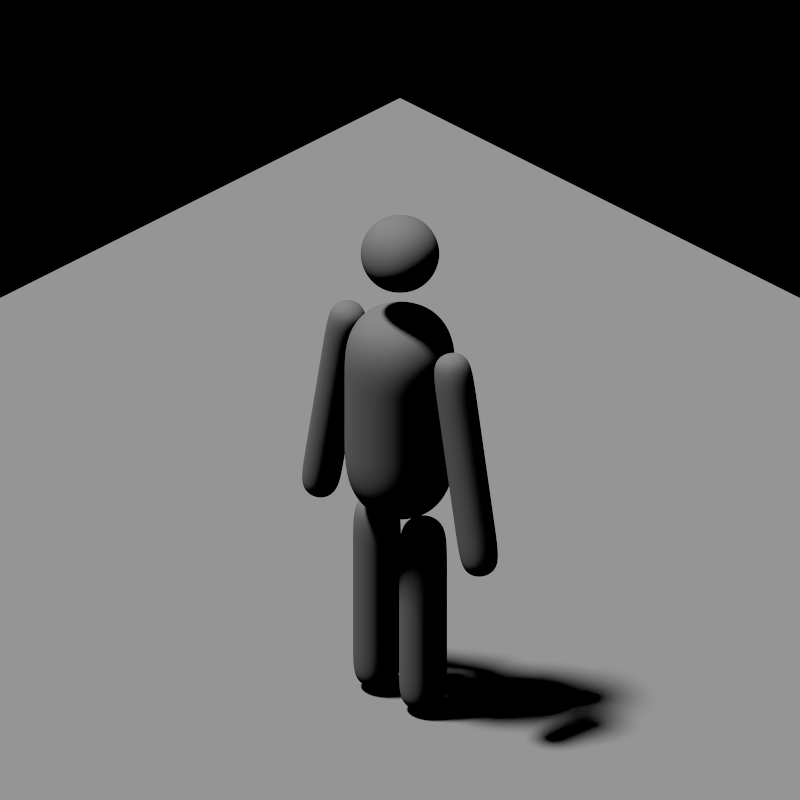 # Source: iso.blend  (saved by Blender 2.79.0; exported with 4.5.12 LTS)
import bpy
from mathutils import Matrix  # noqa: F401  (used for matrix-valued properties, if any)

bpy.ops.wm.read_factory_settings(use_empty=True)
scene = bpy.context.scene
scene.name = 'Scene.001'

# ---- collections
col_collection_1 = bpy.data.collections.new('Collection 1'); scene.collection.children.link(col_collection_1)
col_collection_2 = bpy.data.collections.new('Collection 2'); scene.collection.children.link(col_collection_2)
col_collection_2.hide_render = True
col_collection_2.hide_viewport = True

# ---- materials (node trees are filled in below, after node groups)
mat_material_001 = bpy.data.materials.new('Material.001')
mat_material_001.alpha_threshold = 0.0
mat_material_001.use_transparent_shadow = False
mat_material_001.diffuse_color = (1.0, 1.0, 1.0, 1.0)
mat_material_001.roughness = 0.5
mat_material = bpy.data.materials.new('Material')
mat_material.alpha_threshold = 0.0
mat_material.use_transparent_shadow = False
mat_material.roughness = 0.5
mat_hat = bpy.data.materials.new('hat')
mat_hat.alpha_threshold = 0.0
mat_hat.use_transparent_shadow = False
mat_hat.diffuse_color = (0.3844, 0.2278, 0.1221, 1.0)
mat_hat.roughness = 0.5
mat_hat.line_color = (0.0, 0.0, 0.0, 1.0)
mat_ribbon = bpy.data.materials.new('ribbon')
mat_ribbon.alpha_threshold = 0.0
mat_ribbon.use_transparent_shadow = False
mat_ribbon.roughness = 0.5
mat_character = bpy.data.materials.new('character')
mat_character.alpha_threshold = 0.0
mat_character.use_transparent_shadow = False
mat_character.roughness = 0.5

# ---- material node trees
mat_ribbon.use_nodes = True; mat_ribbon.node_tree.nodes.clear()
_N = mat_ribbon.node_tree.nodes; _L = mat_ribbon.node_tree.links
n0 = _N.new('ShaderNodeOutputMaterial'); n0.name = 'Material Output'; n0.location = (300, 300)
n1 = _N.new('ShaderNodeBsdfDiffuse'); n1.name = 'Diffuse BSDF'; n1.location = (10, 300)
n1.inputs[0].default_value = (0.03968, 0.03968, 0.03968, 1.0)
n1.inputs[1].default_value = 0.3917
_L.new(n1.outputs[0], n0.inputs[0])
n0.is_active_output = True
mat_character.use_nodes = True; mat_character.node_tree.nodes.clear()
_N = mat_character.node_tree.nodes; _L = mat_character.node_tree.links
n0 = _N.new('ShaderNodeOutputMaterial'); n0.name = 'Material Output'; n0.location = (300, 300)
n1 = _N.new('ShaderNodeBsdfDiffuse'); n1.name = 'Diffuse BSDF'; n1.location = (10, 300)
n1.inputs[0].default_value = (0.8412, 0.8412, 0.8412, 1.0)
_L.new(n1.outputs[0], n0.inputs[0])
n0.is_active_output = True

# ---- world
world_world = bpy.data.worlds.new('World'); scene.world = world_world
world_world.use_nodes = True; world_world.node_tree.nodes.clear()
_N = world_world.node_tree.nodes; _L = world_world.node_tree.links
n0 = _N.new('ShaderNodeOutputWorld'); n0.name = 'World Output'; n0.location = (300, 300)
n0.is_active_output = True
world_world.color = (0.05088, 0.05088, 0.05088)
world_world.use_sun_shadow = False
world_world.sun_shadow_jitter_overblur = 0.0
world_world.cycles.sampling_method = 'MANUAL'

# ---- cameras
cam_camera_001 = bpy.data.cameras.new('Camera.001')
cam_camera_001.type = 'ORTHO'
cam_camera_001.clip_end = 100.0
cam_camera_001.lens = 35.0
cam_camera_001.sensor_width = 32.0
cam_camera_001.sensor_height = 18.0
cam_camera_001.ortho_scale = 5.66
cam_camera_001.display_size = 2.0
cam_camera_001.shift_y = 0.373
cam_camera_001.dof.focus_distance = 0.0
cam_camera_001.dof.aperture_fstop = 128.0
cam_camera_001.dof.aperture_blades = 6

# ---- lights
light_sun_008 = bpy.data.lights.new('Sun.008', 'SUN')
light_sun_008.transmission_factor = 0.0
light_sun_008.angle = 0.09992
light_sun_008.energy = 1.0
light_sun_008.shadow_buffer_clip_start = 0.5
light_sun_008.shadow_soft_size = 0.05
light_sun_008.shadow_cascade_max_distance = 1000.0
light_sun_008.cycles.max_bounces = 0

# ---- meshes
me_plane_001 = bpy.data.meshes.new('Plane.001')
me_plane_001.from_pydata([(-1.0, -1.0, 0.0), (1.0, -1.0, 0.0), (-1.0, 1.0, 0.0), (1.0, 1.0, 0.0)], [], [(0, 1, 3, 2)])
me_plane_001.materials.append(mat_material_001)
me_plane_001.use_remesh_preserve_volume = False
me_plane_001.use_remesh_preserve_attributes = False
me_plane_001.use_mirror_vertex_groups = False
me_plane_001.update()
me_cube = bpy.data.meshes.new('Cube')
me_cube.from_pydata([(0.1218, -0.432, 0.6118), (0.1218, 0.432, 0.6118), (0.9858, 0.432, 0.6118), (0.9858, -0.432, 0.6118), (0.1218, -0.432, 3.034), (0.1218, 0.432, 3.034), (0.9858, 0.432, 3.034), (0.9858, -0.432, 3.034), (0.9858, 0.432, 3.804), (0.9858, 0.432, -0.007056), (0.9858, -0.432, 3.804), (0.9858, -0.432, -0.007056), (0.1218, 0.432, 3.804), (0.1218, 0.432, -0.007056), (0.1218, -0.432, 3.804), (0.1218, -0.432, -0.007056), (-1.0, 1.0, 5.3), (1.0, -1.0, 5.3), (1.0, 1.0, 5.3), (-1.0, -1.0, 5.3), (-1.0, 1.0, 6.213), (1.0, -1.0, 6.213), (1.0, 1.0, 6.213), (-1.0, -1.0, 6.213), (1.499, 0.3574, 3.768), (2.202, 0.3574, 3.9), (2.202, -0.3574, 3.9), (1.499, -0.3574, 3.768), (0.9757, 0.3574, 6.554), (1.678, 0.3574, 6.686), (1.678, -0.3574, 6.686), (0.9757, -0.3574, 6.554), (1.552, 0.3574, 7.358), (2.328, 0.3574, 3.231), (1.552, -0.3574, 7.358), (2.328, -0.3574, 3.231), (0.8493, 0.3574, 7.226), (1.625, 0.3574, 3.099), (0.8493, -0.3574, 7.226), (1.625, -0.3574, 3.099), (-1.0, -1.0, 3.524), (-1.0, -1.0, 7.724), (-1.0, 1.0, 3.524), (-1.0, 1.0, 7.724), (1.0, -1.0, 3.524), (1.0, -1.0, 7.724), (1.0, 1.0, 3.524), (1.0, 1.0, 7.724), (0.7749, 0.7749, 9.499), (0.7749, 0.7749, 7.949), (0.7749, -0.7749, 9.499), (0.7749, -0.7749, 7.949), (-0.7749, 0.7749, 9.499), (-0.7749, 0.7749, 7.949), (-0.7749, -0.7749, 9.499), (-0.7749, -0.7749, 7.949), (-0.1218, -0.432, 0.6118), (-0.1218, 0.432, 0.6118), (-0.9858, 0.432, 0.6118), (-0.9858, -0.432, 0.6118), (-0.1218, -0.432, 3.034), (-0.1218, 0.432, 3.034), (-0.9858, 0.432, 3.034), (-0.9858, -0.432, 3.034), (-0.9858, 0.432, 3.804), (-0.9858, 0.432, -0.007056), (-0.9858, -0.432, 3.804), (-0.9858, -0.432, -0.007056), (-0.1218, 0.432, 3.804), (-0.1218, 0.432, -0.007056), (-0.1218, -0.432, 3.804), (-0.1218, -0.432, -0.007056), (-1.499, 0.3574, 3.768), (-2.202, 0.3574, 3.9), (-2.202, -0.3574, 3.9), (-1.499, -0.3574, 3.768), (-0.9757, 0.3574, 6.554), (-1.678, 0.3574, 6.686), (-1.678, -0.3574, 6.686), (-0.9757, -0.3574, 6.554), (-1.552, 0.3574, 7.358), (-2.328, 0.3574, 3.231), (-1.552, -0.3574, 7.358), (-2.328, -0.3574, 3.231), (-0.8493, 0.3574, 7.226), (-1.625, 0.3574, 3.099), (-0.8493, -0.3574, 7.226), (-1.625, -0.3574, 3.099)], [], [(2, 6, 7, 3), (13, 9, 11, 15), (23, 41, 43, 20), (11, 3, 0, 15), (3, 7, 4, 0), (1, 5, 6, 2), (32, 36, 38, 34), (0, 4, 5, 1), (47, 43, 41, 45), (44, 17, 19, 40), (16, 20, 22, 18), (40, 19, 16, 42), (42, 16, 18, 46), (39, 27, 24, 37), (26, 30, 31, 27), (19, 23, 20, 16), (46, 18, 17, 44), (29, 32, 34, 30), (25, 29, 30, 26), (17, 21, 23, 19), (30, 34, 38, 31), (35, 26, 27, 39), (4, 14, 12, 5), (5, 12, 8, 6), (8, 12, 14, 10), (7, 10, 14, 4), (15, 0, 1, 13), (9, 2, 3, 11), (37, 24, 25, 33), (33, 25, 26, 35), (20, 43, 47, 22), (21, 45, 41, 23), (13, 1, 2, 9), (22, 47, 45, 21), (48, 52, 54, 50), (51, 50, 54, 55), (24, 28, 29, 25), (31, 38, 36, 28), (37, 33, 35, 39), (53, 49, 51, 55), (6, 8, 10, 7), (49, 48, 50, 51), (27, 31, 28, 24), (28, 36, 32, 29), (18, 22, 21, 17), (55, 54, 52, 53), (53, 52, 48, 49), (42, 46, 44, 40), (58, 59, 63, 62), (69, 71, 67, 65), (67, 71, 56, 59), (59, 56, 60, 63), (57, 58, 62, 61), (80, 82, 86, 84), (56, 57, 61, 60), (87, 85, 72, 75), (74, 75, 79, 78), (77, 78, 82, 80), (73, 74, 78, 77), (78, 79, 86, 82), (83, 87, 75, 74), (60, 61, 68, 70), (61, 62, 64, 68), (64, 66, 70, 68), (63, 60, 70, 66), (71, 69, 57, 56), (65, 67, 59, 58), (85, 81, 73, 72), (81, 83, 74, 73), (69, 65, 58, 57), (72, 73, 77, 76), (79, 76, 84, 86), (85, 87, 83, 81), (62, 63, 66, 64), (75, 72, 76, 79), (76, 77, 80, 84)])
me_cube.polygons.foreach_set('use_smooth', [True] * 76)
me_cube.materials.append(mat_material)
me_cube.use_remesh_preserve_volume = False
me_cube.use_remesh_preserve_attributes = False
me_cube.use_mirror_vertex_groups = False
me_cube.update()
me_sphere = bpy.data.meshes.new('Sphere')
me_sphere.from_pydata([(0.0, 0.1951, 1.351), (0.0, 0.3827, 1.294), (0.0, 0.5556, 1.201), (0.0, 0.7071, 1.077), (0.0, 0.8315, 0.9256), (0.0, 0.9239, 0.7527), (0.0, 0.9808, 0.5651), (0.0, 1.0, 0.37), (0.03806, 0.1913, 1.351), (0.07466, 0.3753, 1.294), (0.1084, 0.5449, 1.201), (0.1379, 0.6935, 1.077), (0.1622, 0.8155, 0.9256), (0.1802, 0.9061, 0.7527), (0.1913, 0.9619, 0.5651), (0.1951, 0.9808, 0.37), (0.07466, 0.1802, 1.351), (0.1464, 0.3536, 1.294), (0.2126, 0.5133, 1.201), (0.2706, 0.6533, 1.077), (0.3182, 0.7682, 0.9256), (0.3536, 0.8536, 0.7527), (0.3753, 0.9061, 0.5651), (0.3827, 0.9239, 0.37), (0.1084, 0.1622, 1.351), (0.2126, 0.3182, 1.294), (0.3087, 0.4619, 1.201), (0.3928, 0.5879, 1.077), (0.4619, 0.6913, 0.9256), (0.5133, 0.7682, 0.7527), (0.5449, 0.8155, 0.5651), (0.5556, 0.8315, 0.37), (0.1379, 0.1379, 1.351), (0.2706, 0.2706, 1.294), (0.3928, 0.3928, 1.201), (0.5, 0.5, 1.077), (0.5879, 0.5879, 0.9256), (0.6533, 0.6533, 0.7527), (0.6935, 0.6935, 0.5651), (0.7071, 0.7071, 0.37), (0.1622, 0.1084, 1.351), (0.3182, 0.2126, 1.294), (0.4619, 0.3087, 1.201), (0.5879, 0.3928, 1.077), (0.6913, 0.4619, 0.9256), (0.7682, 0.5133, 0.7527), (0.8155, 0.5449, 0.5651), (0.8315, 0.5556, 0.37), (0.1802, 0.07466, 1.351), (0.3536, 0.1464, 1.294), (0.5133, 0.2126, 1.201), (0.6533, 0.2706, 1.077), (0.7682, 0.3182, 0.9256), (0.8536, 0.3536, 0.7527), (0.9061, 0.3753, 0.5651), (0.9239, 0.3827, 0.37), (0.1913, 0.03806, 1.351), (0.3753, 0.07466, 1.294), (0.5449, 0.1084, 1.201), (0.6935, 0.1379, 1.077), (0.8155, 0.1622, 0.9256), (0.9061, 0.1802, 0.7527), (0.9619, 0.1913, 0.5651), (0.9808, 0.1951, 0.37), (0.1951, -3.266e-07, 1.351), (0.3827, -3.192e-07, 1.294), (0.5556, -3.117e-07, 1.201), (0.7071, -3.192e-07, 1.077), (0.8315, -3.341e-07, 0.9256), (0.9239, -2.745e-07, 0.7527), (0.9808, -3.937e-07, 0.5651), (1.0, -3.788e-07, 0.37), (0.1913, -0.03806, 1.351), (0.3753, -0.07466, 1.294), (0.5449, -0.1084, 1.201), (0.6935, -0.138, 1.077), (0.8155, -0.1622, 0.9256), (0.9061, -0.1802, 0.7527), (0.9619, -0.1913, 0.5651), (0.9808, -0.1951, 0.37), (0.1802, -0.07466, 1.351), (0.3536, -0.1464, 1.294), (0.5133, -0.2126, 1.201), (0.6533, -0.2706, 1.077), (0.7682, -0.3182, 0.9256), (0.8536, -0.3536, 0.7527), (0.9061, -0.3753, 0.5651), (0.9239, -0.3827, 0.37), (0.1622, -0.1084, 1.351), (0.3182, -0.2126, 1.294), (0.4619, -0.3087, 1.201), (0.5879, -0.3928, 1.077), (0.6913, -0.4619, 0.9256), (0.7682, -0.5133, 0.7527), (0.8155, -0.5449, 0.5651), (0.8315, -0.5556, 0.37), (0.1379, -0.138, 1.351), (0.2706, -0.2706, 1.294), (0.3928, -0.3928, 1.201), (0.5, -0.5, 1.077), (0.5879, -0.5879, 0.9256), (0.6533, -0.6533, 0.7527), (0.6935, -0.6935, 0.5651), (0.7071, -0.7071, 0.37), (0.1084, -0.1622, 1.351), (0.2126, -0.3182, 1.294), (0.3087, -0.4619, 1.201), (0.3928, -0.5879, 1.077), (0.4619, -0.6913, 0.9256), (0.5133, -0.7682, 0.7527), (0.5449, -0.8155, 0.5651), (0.5556, -0.8315, 0.37), (0.07466, -0.1802, 1.351), (0.1464, -0.3536, 1.294), (0.2126, -0.5133, 1.201), (0.2706, -0.6533, 1.077), (0.3182, -0.7682, 0.9256), (0.3536, -0.8536, 0.7527), (0.3753, -0.9061, 0.5651), (0.3827, -0.9239, 0.37), (0.03806, -0.1913, 1.351), (0.07466, -0.3753, 1.294), (0.1084, -0.5449, 1.201), (0.1379, -0.6935, 1.077), (0.1622, -0.8155, 0.9256), (0.1802, -0.9061, 0.7527), (0.1913, -0.9619, 0.5651), (0.1951, -0.9808, 0.37), (-7.212e-09, -0.1951, 1.351), (4.122e-08, -0.3827, 1.294), (2.632e-08, -0.5556, 1.201), (-2.584e-08, -0.7071, 1.077), (-8.544e-08, -0.8315, 0.9256), (6.357e-08, -0.9239, 0.7527), (-8.544e-08, -0.9808, 0.5651), (-1.003e-07, -1.0, 0.37), (-0.03806, -0.1913, 1.351), (-0.07466, -0.3753, 1.294), (-0.1084, -0.5449, 1.201), (-0.1379, -0.6935, 1.077), (-0.1622, -0.8155, 0.9256), (-0.1802, -0.9061, 0.7527), (-0.1913, -0.9619, 0.5651), (-0.1951, -0.9808, 0.37), (-0.07466, -0.1802, 1.351), (-0.1464, -0.3536, 1.294), (-0.2126, -0.5133, 1.201), (-0.2706, -0.6533, 1.077), (-0.3182, -0.7682, 0.9256), (-0.3536, -0.8536, 0.7527), (-0.3753, -0.9061, 0.5651), (-0.3827, -0.9239, 0.37), (-0.1084, -0.1622, 1.351), (-0.2126, -0.3182, 1.294), (-0.3087, -0.4619, 1.201), (-0.3928, -0.5879, 1.077), (-0.4619, -0.6913, 0.9256), (-0.5133, -0.7682, 0.7527), (-0.5449, -0.8155, 0.5651), (-0.5556, -0.8315, 0.37), (-2.304e-07, -5.562e-07, 1.37), (-0.1379, -0.138, 1.351), (-0.2706, -0.2706, 1.294), (-0.3928, -0.3928, 1.201), (-0.5, -0.5, 1.077), (-0.5879, -0.5879, 0.9256), (-0.6533, -0.6533, 0.7527), (-0.6935, -0.6935, 0.5651), (-0.7071, -0.7071, 0.37), (-0.1622, -0.1084, 1.351), (-0.3182, -0.2126, 1.294), (-0.4619, -0.3087, 1.201), (-0.5879, -0.3928, 1.077), (-0.6913, -0.4619, 0.9256), (-0.7682, -0.5133, 0.7527), (-0.8155, -0.5449, 0.5651), (-0.8315, -0.5556, 0.37), (-0.1802, -0.07466, 1.351), (-0.3536, -0.1464, 1.294), (-0.5133, -0.2126, 1.201), (-0.6533, -0.2706, 1.077), (-0.7682, -0.3182, 0.9256), (-0.8536, -0.3536, 0.7527), (-0.9061, -0.3753, 0.5651), (-0.9239, -0.3827, 0.37), (-0.1913, -0.03806, 1.351), (-0.3753, -0.07466, 1.294), (-0.5449, -0.1084, 1.201), (-0.6935, -0.1379, 1.077), (-0.8155, -0.1622, 0.9256), (-0.9061, -0.1802, 0.7527), (-0.9619, -0.1913, 0.5651), (-0.9808, -0.1951, 0.37), (-0.1951, -3.117e-07, 1.351), (-0.3827, -2.819e-07, 1.294), (-0.5556, -2.819e-07, 1.201), (-0.7071, -1.851e-07, 1.077), (-0.8315, -1.404e-07, 0.9256), (-0.9239, -3.192e-07, 0.7527), (-0.9808, -9.567e-08, 0.5651), (-1.0, -1.404e-07, 0.37), (-0.1913, 0.03806, 1.351), (-0.3753, 0.07466, 1.294), (-0.5449, 0.1084, 1.201), (-0.6935, 0.1379, 1.077), (-0.8155, 0.1622, 0.9256), (-0.9061, 0.1802, 0.7527), (-0.9619, 0.1913, 0.5651), (-0.9808, 0.1951, 0.37), (-0.1802, 0.07466, 1.351), (-0.3536, 0.1464, 1.294), (-0.5133, 0.2126, 1.201), (-0.6533, 0.2706, 1.077), (-0.7682, 0.3182, 0.9256), (-0.8536, 0.3536, 0.7527), (-0.9061, 0.3753, 0.5651), (-0.9239, 0.3827, 0.37), (-0.1622, 0.1084, 1.351), (-0.3182, 0.2126, 1.294), (-0.4619, 0.3087, 1.201), (-0.5879, 0.3928, 1.077), (-0.6913, 0.4619, 0.9256), (-0.7682, 0.5133, 0.7527), (-0.8155, 0.5449, 0.5651), (-0.8315, 0.5556, 0.37), (-0.1379, 0.1379, 1.351), (-0.2706, 0.2706, 1.294), (-0.3928, 0.3928, 1.201), (-0.5, 0.5, 1.077), (-0.5879, 0.5879, 0.9256), (-0.6533, 0.6533, 0.7527), (-0.6935, 0.6935, 0.5651), (-0.7071, 0.7071, 0.37), (-0.1951, 0.9808, 0.07), (-0.3827, 0.9239, 0.07), (-0.5556, 0.8315, 0.07), (-0.7071, 0.7071, 0.07), (-0.8315, 0.5556, 0.07), (-0.9239, 0.3827, 0.07), (-0.1084, 0.1622, 1.351), (-0.2126, 0.3182, 1.294), (-0.3087, 0.4619, 1.201), (-0.3928, 0.5879, 1.077), (-0.4619, 0.6913, 0.9256), (-0.5133, 0.7682, 0.7527), (-0.5449, 0.8155, 0.5651), (-0.5556, 0.8315, 0.37), (-0.9808, 0.1951, 0.07), (-1.0, -1.404e-07, 0.07), (-0.9808, -0.1951, 0.07), (-0.9239, -0.3827, 0.07), (-0.8315, -0.5556, 0.07), (-0.7071, -0.7071, 0.07), (-0.5556, -0.8315, 0.07), (-0.07466, 0.1802, 1.351), (-0.1464, 0.3536, 1.294), (-0.2126, 0.5133, 1.201), (-0.2706, 0.6533, 1.077), (-0.3182, 0.7682, 0.9256), (-0.3536, 0.8536, 0.7527), (-0.3753, 0.9061, 0.5651), (-0.3827, 0.9239, 0.37), (-0.3827, -0.9239, 0.07), (-0.1951, -0.9808, 0.07), (-1.003e-07, -1.0, 0.07), (0.1951, -0.9808, 0.07), (0.3827, -0.9239, 0.07), (0.5556, -0.8315, 0.07), (0.7071, -0.7071, 0.07), (-0.03806, 0.1913, 1.351), (-0.07466, 0.3753, 1.294), (-0.1084, 0.5449, 1.201), (-0.1379, 0.6935, 1.077), (-0.1622, 0.8155, 0.9256), (-0.1802, 0.9061, 0.7527), (-0.1913, 0.9619, 0.5651), (-0.1951, 0.9808, 0.37), (0.8315, -0.5556, 0.07), (0.9239, -0.3827, 0.07), (0.9808, -0.1951, 0.07), (1.0, -3.788e-07, 0.07), (0.9808, 0.1951, 0.07), (0.9239, 0.3827, 0.07), (0.8315, 0.5556, 0.07), (0.7071, 0.7071, 0.07), (0.5556, 0.8315, 0.07), (0.3827, 0.9239, 0.07), (0.1951, 0.9808, 0.07), (0.0, 1.0, 0.07), (-0.3317, 1.667, 0.2181), (-0.6506, 1.571, 0.2181), (-0.9445, 1.413, 0.2181), (-1.202, 1.202, 0.2181), (-1.413, 0.9445, 0.2181), (-1.571, 0.6506, 0.2181), (-1.667, 0.3317, 0.2181), (-1.7, -4.305e-08, 0.2181), (-1.667, -0.3317, 0.2181), (-1.571, -0.6506, 0.2181), (-1.413, -0.9445, 0.2181), (-1.202, -1.202, 0.2181), (-0.9445, -1.413, 0.2181), (-0.6506, -1.571, 0.2181), (-0.3317, -1.667, 0.2181), (-2.423e-07, -1.7, 0.2181), (0.3317, -1.667, 0.2181), (0.6506, -1.571, 0.2181), (0.9445, -1.413, 0.2181), (1.202, -1.202, 0.2181), (1.413, -0.9445, 0.2181), (1.571, -0.6506, 0.2181), (1.667, -0.3317, 0.2181), (1.7, -4.484e-07, 0.2181), (1.667, 0.3317, 0.2181), (1.571, 0.6506, 0.2181), (1.413, 0.9445, 0.2181), (1.202, 1.202, 0.2181), (0.9445, 1.413, 0.2181), (0.6506, 1.571, 0.2181), (0.3317, 1.667, 0.2181), (-7.171e-08, 1.7, 0.2181), (-1.0, -1.404e-07, 0.0863), (-0.5556, -0.8315, 0.0863), (1.0, -3.788e-07, 0.0863), (-0.3827, 0.9239, 0.0863), (-0.1951, 0.9808, 0.0863), (-0.9808, -0.1951, 0.0863), (0.1951, -0.9808, 0.0863), (-0.9808, 0.1951, 0.0863), (0.9239, 0.3827, 0.0863), (-0.1951, -0.9808, 0.0863), (-1.003e-07, -1.0, 0.0863), (0.0, 1.0, 0.0863), (-0.8315, 0.5556, 0.0863), (0.5556, 0.8315, 0.0863), (-0.5556, 0.8315, 0.0863), (0.1951, 0.9808, 0.0863), (-0.7071, -0.7071, 0.0863), (0.7071, 0.7071, 0.0863), (0.7071, -0.7071, 0.0863), (0.9808, -0.1951, 0.0863), (-0.7071, 0.7071, 0.0863), (-0.9239, -0.3827, 0.0863), (0.3827, -0.9239, 0.0863), (0.8315, -0.5556, 0.0863), (-0.9239, 0.3827, 0.0863), (0.9808, 0.1951, 0.0863), (-0.3827, -0.9239, 0.0863), (0.9239, -0.3827, 0.0863), (0.5556, -0.8315, 0.0863), (0.3827, 0.9239, 0.0863), (-0.8315, -0.5556, 0.0863), (0.8315, 0.5556, 0.0863), (-0.2095, -1.053, 0.07), (-1.153e-07, -1.074, 0.07), (0.9922, 0.411, 0.07), (0.893, 0.5967, 0.07), (-0.893, 0.5967, 0.07), (-0.9922, 0.411, 0.07), (0.2095, -1.053, 0.07), (0.5967, 0.893, 0.07), (0.411, 0.9922, 0.07), (0.2095, 1.053, 0.07), (-0.2095, 1.053, 0.07), (-0.411, 0.9922, 0.07), (-7.58e-09, 1.074, 0.07), (-1.053, 0.2095, 0.07), (-1.074, -1.301e-07, 0.07), (-0.5967, 0.893, 0.07), (-0.7594, 0.7594, 0.07), (1.074, -3.861e-07, 0.07), (1.053, 0.2095, 0.07), (0.7594, 0.7594, 0.07), (-1.053, -0.2095, 0.07), (-0.9922, -0.411, 0.07), (0.411, -0.9922, 0.07), (0.5967, -0.893, 0.07), (0.7594, -0.7594, 0.07), (0.893, -0.5967, 0.07), (-0.893, -0.5967, 0.07), (-0.7594, -0.7594, 0.07), (0.9922, -0.411, 0.07), (1.053, -0.2095, 0.07), (-0.5967, -0.893, 0.07), (-0.411, -0.9922, 0.07), (-0.3267, -1.643, 0.2181), (1.547, 0.6409, 0.2181), (-1.393, 0.9305, 0.2181), (0.9305, 1.393, 0.2181), (-0.3267, 1.643, 0.2181), (-1.643, 0.3267, 0.2181), (-0.9305, 1.393, 0.2181), (1.675, -4.459e-07, 0.2181), (-1.643, -0.3267, 0.2181), (1.184, -1.184, 0.2181), (-1.393, -0.9305, 0.2181), (1.547, -0.6409, 0.2181), (-2.372e-07, -1.675, 0.2181), (1.393, 0.9305, 0.2181), (-1.547, 0.6409, 0.2181), (0.3267, -1.643, 0.2181), (0.6409, 1.547, 0.2181), (0.3267, 1.643, 0.2181), (-0.6409, 1.547, 0.2181), (-6.913e-08, 1.675, 0.2181), (-1.675, -4.656e-08, 0.2181), (-1.184, 1.184, 0.2181), (1.643, 0.3267, 0.2181), (1.184, 1.184, 0.2181), (-1.547, -0.6409, 0.2181), (0.6409, -1.547, 0.2181), (0.9305, -1.393, 0.2181), (1.393, -0.9305, 0.2181), (-1.184, -1.184, 0.2181), (1.643, -0.3267, 0.2181), (-0.9305, -1.393, 0.2181), (-0.6409, -1.547, 0.2181), (-1.0, -1.404e-07, 0.3574), (-0.5556, -0.8315, 0.3574), (1.0, -3.788e-07, 0.3574), (-0.3827, 0.9239, 0.3574), (-0.9808, 0.1951, 0.3574), (0.9239, 0.3827, 0.3574), (-0.1951, -0.9808, 0.3574), (-1.003e-07, -1.0, 0.3574), (-0.8315, 0.5556, 0.3574), (0.5556, 0.8315, 0.3574), (0.1951, 0.9808, 0.3574), (-0.7071, -0.7071, 0.3574), (0.7071, 0.7071, 0.3574), (0.7071, -0.7071, 0.3574), (0.9808, -0.1951, 0.3574), (-0.7071, 0.7071, 0.3574), (-0.9239, -0.3827, 0.3574), (0.3827, -0.9239, 0.3574), (0.8315, -0.5556, 0.3574), (-0.1951, 0.9808, 0.3574), (-0.9808, -0.1951, 0.3574), (0.1951, -0.9808, 0.3574), (0.0, 1.0, 0.3574), (-0.5556, 0.8315, 0.3574), (-0.9239, 0.3827, 0.3574), (0.9808, 0.1951, 0.3574), (-0.3827, -0.9239, 0.3574), (0.9239, -0.3827, 0.3574), (0.5556, -0.8315, 0.3574), (0.3827, 0.9239, 0.3574), (-0.8315, -0.5556, 0.3574), (0.8315, 0.5556, 0.3574), (-1.763e-07, -1.374, 0.07), (1.143, 0.7636, 0.07), (-1.27, 0.526, 0.07), (0.2681, -1.348, 0.07), (0.526, 1.27, 0.07), (0.2681, 1.348, 0.07), (-0.526, 1.27, 0.07), (-3.836e-08, 1.374, 0.07), (-1.374, -8.832e-08, 0.07), (-0.9718, 0.9718, 0.07), (1.348, 0.2681, 0.07), (0.9718, 0.9718, 0.07), (-1.27, -0.526, 0.07), (0.526, -1.27, 0.07), (0.7636, -1.143, 0.07), (1.143, -0.7636, 0.07), (-0.9718, -0.9718, 0.07), (1.348, -0.2681, 0.07), (-0.7636, -1.143, 0.07), (-0.526, -1.27, 0.07), (-0.2681, -1.348, 0.07), (1.27, 0.526, 0.07), (-1.143, 0.7636, 0.07), (0.7636, 1.143, 0.07), (-0.2681, 1.348, 0.07), (-1.348, 0.2681, 0.07), (-0.7636, 1.143, 0.07), (1.374, -4.16e-07, 0.07), (-1.348, -0.2681, 0.07), (0.9718, -0.9718, 0.07), (-1.143, -0.7636, 0.07), (1.27, -0.526, 0.07)], [], [(4, 3, 11, 12), (5, 4, 12, 13), (6, 5, 13, 14), (7, 6, 14, 15), (0, 160, 8), (1, 0, 8, 9), (2, 1, 9, 10), (3, 2, 10, 11), (11, 10, 18, 19), (12, 11, 19, 20), (13, 12, 20, 21), (14, 13, 21, 22), (15, 14, 22, 23), (8, 160, 16), (9, 8, 16, 17), (10, 9, 17, 18), (23, 22, 30, 31), (16, 160, 24), (17, 16, 24, 25), (18, 17, 25, 26), (19, 18, 26, 27), (20, 19, 27, 28), (21, 20, 28, 29), (22, 21, 29, 30), (28, 27, 35, 36), (29, 28, 36, 37), (30, 29, 37, 38), (31, 30, 38, 39), (24, 160, 32), (25, 24, 32, 33), (26, 25, 33, 34), (27, 26, 34, 35), (32, 160, 40), (33, 32, 40, 41), (34, 33, 41, 42), (35, 34, 42, 43), (36, 35, 43, 44), (37, 36, 44, 45), (38, 37, 45, 46), (39, 38, 46, 47), (44, 43, 51, 52), (45, 44, 52, 53), (46, 45, 53, 54), (47, 46, 54, 55), (40, 160, 48), (41, 40, 48, 49), (42, 41, 49, 50), (43, 42, 50, 51), (49, 48, 56, 57), (50, 49, 57, 58), (51, 50, 58, 59), (52, 51, 59, 60), (53, 52, 60, 61), (54, 53, 61, 62), (55, 54, 62, 63), (48, 160, 56), (61, 60, 68, 69), (62, 61, 69, 70), (63, 62, 70, 71), (56, 160, 64), (57, 56, 64, 65), (58, 57, 65, 66), (59, 58, 66, 67), (60, 59, 67, 68), (66, 65, 73, 74), (67, 66, 74, 75), (68, 67, 75, 76), (69, 68, 76, 77), (70, 69, 77, 78), (71, 70, 78, 79), (64, 160, 72), (65, 64, 72, 73), (78, 77, 85, 86), (79, 78, 86, 87), (72, 160, 80), (73, 72, 80, 81), (74, 73, 81, 82), (75, 74, 82, 83), (76, 75, 83, 84), (77, 76, 84, 85), (82, 81, 89, 90), (83, 82, 90, 91), (84, 83, 91, 92), (85, 84, 92, 93), (86, 85, 93, 94), (87, 86, 94, 95), (80, 160, 88), (81, 80, 88, 89), (94, 93, 101, 102), (95, 94, 102, 103), (88, 160, 96), (89, 88, 96, 97), (90, 89, 97, 98), (91, 90, 98, 99), (92, 91, 99, 100), (93, 92, 100, 101), (99, 98, 106, 107), (100, 99, 107, 108), (101, 100, 108, 109), (102, 101, 109, 110), (103, 102, 110, 111), (96, 160, 104), (97, 96, 104, 105), (98, 97, 105, 106), (111, 110, 118, 119), (104, 160, 112), (105, 104, 112, 113), (106, 105, 113, 114), (107, 106, 114, 115), (108, 107, 115, 116), (109, 108, 116, 117), (110, 109, 117, 118), (115, 114, 122, 123), (116, 115, 123, 124), (117, 116, 124, 125), (118, 117, 125, 126), (119, 118, 126, 127), (112, 160, 120), (113, 112, 120, 121), (114, 113, 121, 122), (127, 126, 134, 135), (120, 160, 128), (121, 120, 128, 129), (122, 121, 129, 130), (123, 122, 130, 131), (124, 123, 131, 132), (125, 124, 132, 133), (126, 125, 133, 134), (132, 131, 139, 140), (133, 132, 140, 141), (134, 133, 141, 142), (135, 134, 142, 143), (128, 160, 136), (129, 128, 136, 137), (130, 129, 137, 138), (131, 130, 138, 139), (137, 136, 144, 145), (138, 137, 145, 146), (139, 138, 146, 147), (140, 139, 147, 148), (141, 140, 148, 149), (142, 141, 149, 150), (143, 142, 150, 151), (136, 160, 144), (149, 148, 156, 157), (150, 149, 157, 158), (151, 150, 158, 159), (144, 160, 152), (145, 144, 152, 153), (146, 145, 153, 154), (147, 146, 154, 155), (148, 147, 155, 156), (153, 152, 161, 162), (154, 153, 162, 163), (155, 154, 163, 164), (156, 155, 164, 165), (157, 156, 165, 166), (158, 157, 166, 167), (159, 158, 167, 168), (152, 160, 161), (166, 165, 173, 174), (167, 166, 174, 175), (168, 167, 175, 176), (161, 160, 169), (162, 161, 169, 170), (163, 162, 170, 171), (164, 163, 171, 172), (165, 164, 172, 173), (171, 170, 178, 179), (172, 171, 179, 180), (173, 172, 180, 181), (174, 173, 181, 182), (175, 174, 182, 183), (176, 175, 183, 184), (169, 160, 177), (170, 169, 177, 178), (183, 182, 190, 191), (184, 183, 191, 192), (177, 160, 185), (178, 177, 185, 186), (179, 178, 186, 187), (180, 179, 187, 188), (181, 180, 188, 189), (182, 181, 189, 190), (187, 186, 194, 195), (188, 187, 195, 196), (189, 188, 196, 197), (190, 189, 197, 198), (191, 190, 198, 199), (192, 191, 199, 200), (185, 160, 193), (186, 185, 193, 194), (199, 198, 206, 207), (200, 199, 207, 208), (193, 160, 201), (194, 193, 201, 202), (195, 194, 202, 203), (196, 195, 203, 204), (197, 196, 204, 205), (198, 197, 205, 206), (204, 203, 211, 212), (205, 204, 212, 213), (206, 205, 213, 214), (207, 206, 214, 215), (208, 207, 215, 216), (201, 160, 209), (202, 201, 209, 210), (203, 202, 210, 211), (326, 321, 248, 249), (216, 215, 223, 224), (209, 160, 217), (210, 209, 217, 218), (211, 210, 218, 219), (212, 211, 219, 220), (213, 212, 220, 221), (214, 213, 221, 222), (215, 214, 222, 223), (345, 333, 237, 238), (221, 220, 228, 229), (347, 322, 253, 262), (222, 221, 229, 230), (348, 344, 277, 278), (223, 222, 230, 231), (327, 331, 264, 265), (224, 223, 231, 232), (217, 160, 225), (332, 336, 287, 288), (218, 217, 225, 226), (346, 323, 280, 281), (219, 218, 226, 227), (351, 342, 250, 251), (220, 219, 227, 228), (225, 160, 239), (335, 324, 234, 235), (226, 225, 239, 240), (352, 329, 282, 283), (227, 226, 240, 241), (321, 328, 247, 248), (228, 227, 241, 242), (331, 330, 263, 264), (229, 228, 242, 243), (349, 343, 266, 267), (230, 229, 243, 244), (350, 334, 285, 286), (231, 230, 244, 245), (322, 337, 252, 253), (232, 231, 245, 246), (243, 242, 257, 258), (324, 325, 233, 234), (244, 243, 258, 259), (342, 326, 249, 250), (245, 244, 259, 260), (343, 327, 265, 266), (246, 245, 260, 261), (239, 160, 254), (325, 332, 288, 233), (240, 239, 254, 255), (323, 340, 279, 280), (241, 240, 255, 256), (333, 341, 236, 237), (242, 241, 256, 257), (334, 338, 284, 285), (344, 339, 268, 277), (255, 254, 269, 270), (328, 345, 238, 247), (256, 255, 270, 271), (329, 346, 281, 282), (257, 256, 271, 272), (330, 347, 262, 263), (258, 257, 272, 273), (341, 335, 235, 236), (259, 258, 273, 274), (336, 350, 286, 287), (260, 259, 274, 275), (337, 351, 251, 252), (261, 260, 275, 276), (254, 160, 269), (274, 273, 4, 5), (275, 274, 5, 6), (340, 348, 278, 279), (276, 275, 6, 7), (269, 160, 0), (270, 269, 0, 1), (271, 270, 1, 2), (338, 352, 283, 284), (272, 271, 2, 3), (339, 349, 267, 268), (273, 272, 3, 4), (397, 385, 303, 304), (398, 386, 314, 315), (399, 387, 293, 294), (400, 397, 304, 305), (401, 388, 317, 318), (402, 401, 318, 319), (403, 389, 289, 290), (404, 402, 319, 320), (405, 390, 295, 296), (406, 391, 291, 292), (407, 392, 312, 313), (391, 403, 290, 291), (387, 406, 292, 293), (408, 398, 315, 316), (409, 393, 297, 298), (390, 399, 294, 295), (410, 400, 305, 306), (388, 408, 316, 317), (393, 405, 296, 297), (411, 410, 306, 307), (412, 394, 308, 309), (413, 395, 299, 300), (389, 404, 320, 289), (395, 409, 298, 299), (394, 411, 307, 308), (414, 396, 310, 311), (415, 413, 300, 301), (396, 412, 309, 310), (416, 415, 301, 302), (385, 416, 302, 303), (392, 414, 311, 312), (386, 407, 313, 314), (430, 445, 349, 339), (429, 448, 352, 338), (431, 444, 348, 340), (428, 447, 351, 337), (427, 446, 350, 336), (432, 440, 335, 341), (423, 443, 347, 330), (422, 442, 346, 329), (421, 441, 345, 328), (435, 430, 339, 344), (426, 429, 338, 334), (425, 432, 341, 333), (419, 431, 340, 323), (436, 439, 332, 325), (434, 438, 327, 343), (433, 437, 326, 342), (420, 436, 325, 324), (418, 428, 337, 322), (446, 426, 334, 350), (445, 434, 343, 349), (424, 423, 330, 331), (417, 421, 328, 321), (448, 422, 329, 352), (440, 420, 324, 335), (447, 433, 342, 351), (442, 419, 323, 346), (439, 427, 336, 332), (438, 424, 331, 327), (444, 435, 344, 348), (443, 418, 322, 347), (441, 425, 333, 345), (437, 417, 321, 326), (282, 281, 371, 355), (280, 279, 382, 370), (263, 262, 384, 353), (262, 253, 383, 384), (278, 277, 378, 381), (253, 252, 380, 383), (279, 278, 381, 382), (268, 267, 376, 377), (251, 250, 374, 379), (233, 288, 365, 363), (252, 251, 379, 380), (277, 268, 377, 378), (267, 266, 375, 376), (249, 248, 367, 373), (285, 284, 372, 360), (266, 265, 359, 375), (247, 238, 358, 366), (250, 249, 373, 374), (284, 283, 356, 372), (237, 236, 369, 357), (235, 234, 364, 368), (281, 280, 370, 371), (236, 235, 368, 369), (248, 247, 366, 367), (288, 287, 362, 365), (234, 233, 363, 364), (287, 286, 361, 362), (286, 285, 360, 361), (265, 264, 354, 359), (238, 237, 357, 358), (283, 282, 355, 356), (264, 263, 353, 354), (470, 459, 407, 386), (476, 466, 414, 392), (469, 468, 416, 385), (468, 467, 415, 416), (480, 464, 412, 396), (467, 465, 413, 415), (466, 480, 396, 414), (478, 463, 411, 394), (479, 461, 409, 395), (473, 456, 404, 389), (465, 479, 395, 413), (464, 478, 394, 412), (463, 462, 410, 411), (477, 457, 405, 393), (472, 460, 408, 388), (462, 452, 400, 410), (474, 451, 399, 390), (461, 477, 393, 409), (460, 450, 398, 408), (471, 458, 406, 387), (475, 455, 403, 391), (459, 476, 392, 407), (458, 475, 391, 406), (457, 474, 390, 405), (456, 454, 402, 404), (455, 473, 389, 403), (454, 453, 401, 402), (453, 472, 388, 401), (452, 449, 397, 400), (451, 471, 387, 399), (450, 470, 386, 398), (449, 469, 385, 397), (192, 200, 417, 437), (216, 224, 425, 441), (151, 159, 418, 443), (87, 95, 435, 444), (127, 135, 424, 438), (7, 15, 427, 439), (63, 71, 419, 442), (176, 184, 433, 447), (246, 261, 420, 440), (47, 55, 422, 448), (200, 208, 421, 417), (135, 143, 423, 424), (111, 119, 434, 445), (23, 31, 426, 446), (159, 168, 428, 418), (261, 276, 436, 420), (184, 192, 437, 433), (119, 127, 438, 434), (276, 7, 439, 436), (71, 79, 431, 419), (224, 232, 432, 425), (31, 39, 429, 426), (95, 103, 430, 435), (208, 216, 441, 421), (55, 63, 442, 422), (143, 151, 443, 423), (232, 246, 440, 432), (15, 23, 446, 427), (168, 176, 447, 428), (79, 87, 444, 431), (39, 47, 448, 429), (103, 111, 445, 430), (354, 353, 469, 449), (356, 355, 470, 450), (358, 357, 471, 451), (359, 354, 449, 452), (361, 360, 472, 453), (362, 361, 453, 454), (364, 363, 473, 455), (365, 362, 454, 456), (367, 366, 474, 457), (369, 368, 475, 458), (371, 370, 476, 459), (368, 364, 455, 475), (357, 369, 458, 471), (372, 356, 450, 460), (374, 373, 477, 461), (366, 358, 451, 474), (375, 359, 452, 462), (360, 372, 460, 472), (373, 367, 457, 477), (376, 375, 462, 463), (378, 377, 478, 464), (380, 379, 479, 465), (363, 365, 456, 473), (379, 374, 461, 479), (377, 376, 463, 478), (382, 381, 480, 466), (383, 380, 465, 467), (381, 378, 464, 480), (384, 383, 467, 468), (353, 384, 468, 469), (370, 382, 466, 476), (355, 371, 459, 470)])
me_sphere.polygons.foreach_set('use_smooth', [True] * 480)
me_sphere.polygons.foreach_set('material_index', [0, 0, 0, 0, 0, 0, 0, 0, 0, 0, 0, 0, 0, 0, 0, 0, 0, 0, 0, 0, 0, 0, 0, 0, 0, 0, 0, 0, 0, 0, 0, 0, 0, 0, 0, 0, 0, 0, 0, 0, 0, 0, 0, 0, 0, 0, 0, 0, 0, 0, 0, 0, 0, 0, 0, 0, 0, 0, 0, 0, 0, 0, 0, 0, 0, 0, 0, 0, 0, 0, 0, 0, 0, 0, 0, 0, 0, 0, 0, 0, 0, 0, 0, 0, 0, 0, 0, 0, 0, 0, 0, 0, 0, 0, 0, 0, 0, 0, 0, 0, 0, 0, 0, 0, 0, 0, 0, 0, 0, 0, 0, 0, 0, 0, 0, 0, 0, 0, 0, 0, 0, 0, 0, 0, 0, 0, 0, 0, 0, 0, 0, 0, 0, 0, 0, 0, 0, 0, 0, 0, 0, 0, 0, 0, 0, 0, 0, 0, 0, 0, 0, 0, 0, 0, 0, 0, 0, 0, 0, 0, 0, 0, 0, 0, 0, 0, 0, 0, 0, 0, 0, 0, 0, 0, 0, 0, 0, 0, 0, 0, 0, 0, 0, 0, 0, 0, 0, 0, 0, 0, 0, 0, 0, 0, 0, 0, 0, 0, 0, 0, 0, 0, 0, 0, 0, 0, 0, 0, 0, 0, 0, 0, 0, 0, 0, 0, 0, 0, 0, 0, 0, 0, 0, 0, 0, 0, 0, 0, 0, 0, 0, 0, 0, 0, 0, 0, 0, 0, 0, 0, 0, 0, 0, 0, 0, 0, 0, 0, 0, 0, 0, 0, 0, 0, 0, 0, 0, 0, 0, 0, 0, 0, 0, 0, 0, 0, 0, 0, 0, 0, 0, 0, 0, 0, 0, 0, 0, 0, 0, 0, 0, 0, 0, 0, 0, 0, 0, 0, 0, 0, 0, 0, 0, 0, 0, 0, 0, 0, 0, 0, 0, 0, 0, 0, 0, 0, 0, 0, 0, 0, 0, 0, 0, 0, 0, 0, 0, 0, 0, 0, 1, 1, 1, 1, 1, 1, 1, 1, 1, 1, 1, 1, 1, 1, 1, 1, 1, 1, 1, 1, 1, 1, 1, 1, 1, 1, 1, 1, 1, 1, 1, 1, 0, 0, 0, 0, 0, 0, 0, 0, 0, 0, 0, 0, 0, 0, 0, 0, 0, 0, 0, 0, 0, 0, 0, 0, 0, 0, 0, 0, 0, 0, 0, 0, 0, 0, 0, 0, 0, 0, 0, 0, 0, 0, 0, 0, 0, 0, 0, 0, 0, 0, 0, 0, 0, 0, 0, 0, 0, 0, 0, 0, 0, 0, 0, 0, 0, 0, 0, 0, 0, 0, 0, 0, 0, 0, 0, 0, 0, 0, 0, 0, 0, 0, 0, 0, 0, 0, 0, 0, 0, 0, 0, 0, 0, 0, 0, 0, 0, 0, 0, 0, 0, 0, 0, 0, 0, 0, 0, 0, 0, 0, 0, 0, 0, 0, 0, 0, 0, 0, 0, 0, 0, 0, 0, 0, 0, 0, 0, 0])
me_sphere.materials.append(mat_hat)
me_sphere.materials.append(mat_ribbon)
me_sphere.use_remesh_preserve_volume = False
me_sphere.use_remesh_preserve_attributes = False
me_sphere.use_mirror_vertex_groups = False
me_sphere.update()
me_cylinder = bpy.data.meshes.new('Cylinder')
me_cylinder.from_pydata([(0.5, 0.5, 2.3), (0.5, 0.5, 0.0), (0.5, -0.5, 2.3), (0.5, -0.5, 0.0), (-0.5, 0.5, 2.3), (-0.5, 0.5, 0.0), (-0.5, -0.5, 2.3), (-0.5, -0.5, 0.0)], [], [(0, 4, 6, 2), (5, 1, 3, 7), (3, 2, 6, 7), (1, 0, 2, 3), (5, 4, 0, 1), (7, 6, 4, 5)])
me_cylinder.polygons.foreach_set('use_smooth', [True] * 6)
me_cylinder.materials.append(mat_character)
me_cylinder.use_remesh_preserve_volume = False
me_cylinder.use_remesh_preserve_attributes = False
me_cylinder.use_mirror_vertex_groups = False
me_cylinder.update()

# ---- objects
ob_plane = bpy.data.objects.new('Plane', me_plane_001)
ob_cube_002 = bpy.data.objects.new('Cube.002', me_cube)
ob_sun_007 = bpy.data.objects.new('Sun.007', light_sun_008)
ob_gameisocam = bpy.data.objects.new('GameIsoCam', cam_camera_001)
ob_sphere = bpy.data.objects.new('Sphere', me_sphere)
ob_cylinder = bpy.data.objects.new('Cylinder', me_cylinder)

# ---- transforms, parenting, visibility, modifiers, constraints
ob_plane.location = (0.0, 0.0, 0.0)
ob_plane.scale = (-6.0, -6.0, -6.0)
ob_plane.lineart.crease_threshold = 0.0
ob_cube_002.location = (0.0, 0.0, 0.0)
ob_cube_002.rotation_euler = (0.0, -0.0, 9.425)
ob_cube_002.scale = (0.4159, 0.4159, 0.4159)
ob_cube_002.lineart.crease_threshold = 0.0
_m = ob_cube_002.modifiers.new('Subsurf', 'SUBSURF')
_m.uv_smooth = 'PRESERVE_CORNERS'
_m.levels = 3
_m.render_levels = 6
_m.show_only_control_edges = False
ob_sun_007.location = (-10.0, -10.0, 20.0)
ob_sun_007.rotation_euler = (0.3491, -3.639e-07, -7.069)
ob_sun_007.lineart.crease_threshold = 0.0
ob_gameisocam.location = (30.61, -30.61, 25.0)
ob_gameisocam.rotation_euler = (1.047, 0.0, 0.7854)
ob_gameisocam.lineart.crease_threshold = 0.0
ob_sphere.location = (0.1793, 0.2844, 2.231)
ob_sphere.rotation_euler = (-0.4245, 0.2895, 0.05386)
ob_sphere.scale = (0.3599, 0.3599, 0.3599)
ob_sphere.lineart.crease_threshold = 0.0
_m = ob_sphere.modifiers.new('Subsurf', 'SUBSURF')
_m.uv_smooth = 'PRESERVE_CORNERS'
_m.quality = 2
_m.levels = 2
_m.show_only_control_edges = False
_m = ob_sphere.modifiers.new('Solidify', 'SOLIDIFY')
_m.thickness = 0.069
_m.use_even_offset = True
_m.nonmanifold_thickness_mode = 'FIXED'
_m.nonmanifold_merge_threshold = 0.0003
ob_cylinder.location = (0.0, 0.0, 0.0)
ob_cylinder.lineart.crease_threshold = 0.0
_m = ob_cylinder.modifiers.new('Bevel', 'BEVEL')
_m.width = 0.184
_m.width_pct = 0.184
_m.segments = 7
_m.limit_method = 'NONE'
_m.spread = 0.0
_m = ob_cylinder.modifiers.new('Subsurf', 'SUBSURF')
_m.uv_smooth = 'PRESERVE_CORNERS'
_m.quality = 2
_m.levels = 2
_m.show_only_control_edges = False

# ---- collection membership
col_collection_1.objects.link(ob_plane)
col_collection_1.objects.link(ob_cube_002)
col_collection_1.objects.link(ob_sun_007)
col_collection_1.objects.link(ob_gameisocam)
col_collection_2.objects.link(ob_sphere)
col_collection_2.objects.link(ob_cylinder)

# ---- scene / render settings (as saved in the file)
scene.camera = ob_gameisocam
scene.frame_start = 0; scene.frame_end = 15; scene.frame_set(0)
scene.render.engine = 'BLENDER_EEVEE_NEXT'
scene.render.resolution_x = 128
scene.render.resolution_y = 128
scene.render.resolution_percentage = 50
scene.render.dither_intensity = 0.0
scene.render.film_transparent = True
scene.cycles.use_denoising = False
scene.cycles.samples = 128
scene.cycles.sampling_pattern = 'TABULATED_SOBOL'
scene.cycles.use_adaptive_sampling = False
scene.cycles.use_light_tree = False
scene.cycles.blur_glossy = 0.0
scene.cycles.pixel_filter_type = 'BOX'
scene.cycles.sample_clamp_indirect = 0.0
scene.view_settings.view_transform = 'Standard'
bpy.context.view_layer.update()
